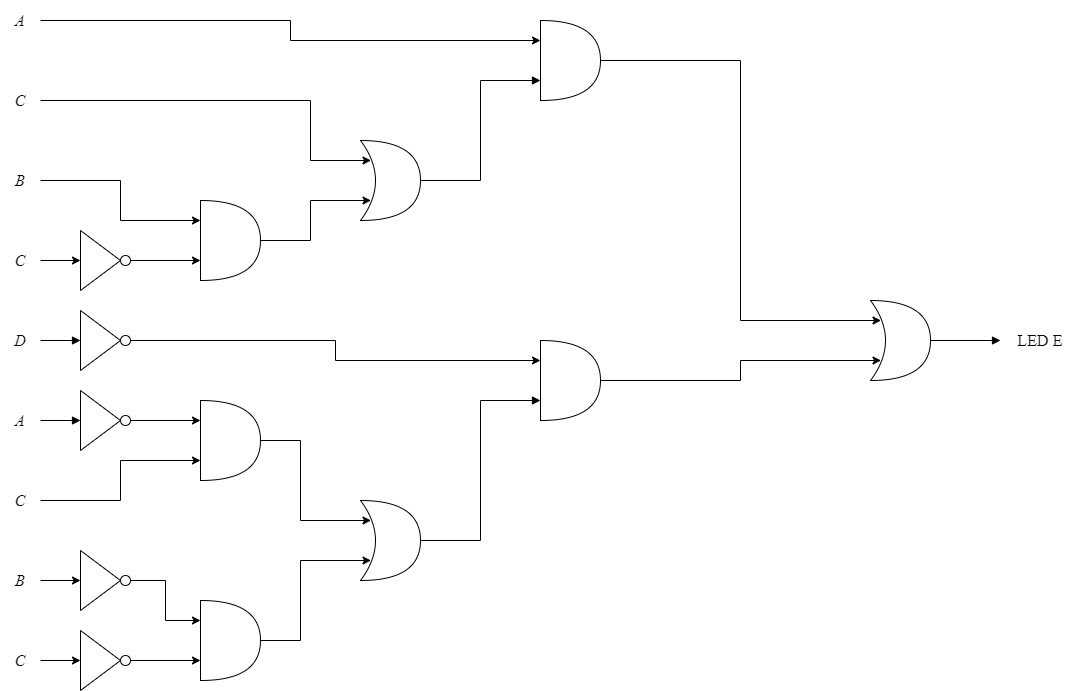

The diagram above was exported from draw.io. Its source (the exported page's mxGraphModel, read from the mxfile embedded in the PNG):
<mxGraphModel dx="1038" dy="539" grid="1" gridSize="10" guides="1" tooltips="1" connect="1" arrows="1" fold="1" page="1" pageScale="1" pageWidth="827" pageHeight="1169" math="0" shadow="0">
  <root>
    <mxCell id="0" />
    <mxCell id="1" parent="0" />
    <mxCell id="RLcjbddOnWpWzGFgw7CT-101" value="LED E" style="text;html=1;strokeColor=none;fillColor=none;align=center;verticalAlign=middle;whiteSpace=wrap;rounded=0;fontFamily=Times New Roman;fontSize=16;fontStyle=0" parent="1" vertex="1">
      <mxGeometry x="1040" y="520" width="80" height="40" as="geometry" />
    </mxCell>
    <mxCell id="RLcjbddOnWpWzGFgw7CT-109" style="edgeStyle=orthogonalEdgeStyle;rounded=0;orthogonalLoop=1;jettySize=auto;html=1;entryX=0;entryY=0.5;entryDx=0;entryDy=0;fontFamily=Times New Roman;fontSize=16;startArrow=none;startFill=0;endArrow=block;endFill=1;" parent="1" source="RLcjbddOnWpWzGFgw7CT-108" target="RLcjbddOnWpWzGFgw7CT-101" edge="1">
      <mxGeometry relative="1" as="geometry" />
    </mxCell>
    <mxCell id="RLcjbddOnWpWzGFgw7CT-108" value="" style="shape=xor;whiteSpace=wrap;html=1;fontFamily=Times New Roman;fontSize=16;" parent="1" vertex="1">
      <mxGeometry x="910" y="500" width="60" height="80" as="geometry" />
    </mxCell>
    <mxCell id="JhgaD8vMw4kEIRG64mk2-19" style="edgeStyle=orthogonalEdgeStyle;rounded=0;orthogonalLoop=1;jettySize=auto;html=1;entryX=0.175;entryY=0.75;entryDx=0;entryDy=0;entryPerimeter=0;" edge="1" parent="1" source="h4XPEg0mLnLGWHS1qToR-13" target="RLcjbddOnWpWzGFgw7CT-108">
      <mxGeometry relative="1" as="geometry">
        <Array as="points">
          <mxPoint x="780" y="580" />
          <mxPoint x="780" y="560" />
        </Array>
      </mxGeometry>
    </mxCell>
    <mxCell id="h4XPEg0mLnLGWHS1qToR-13" value="" style="shape=or;whiteSpace=wrap;html=1;" parent="1" vertex="1">
      <mxGeometry x="580" y="540" width="60" height="80" as="geometry" />
    </mxCell>
    <mxCell id="h4XPEg0mLnLGWHS1qToR-14" style="edgeStyle=orthogonalEdgeStyle;rounded=0;orthogonalLoop=1;jettySize=auto;html=1;entryX=0;entryY=0.5;entryDx=0;entryDy=0;fontFamily=Times New Roman;fontSize=16;startArrow=none;startFill=0;endArrow=block;endFill=1;" parent="1" source="h4XPEg0mLnLGWHS1qToR-15" target="h4XPEg0mLnLGWHS1qToR-17" edge="1">
      <mxGeometry relative="1" as="geometry" />
    </mxCell>
    <mxCell id="h4XPEg0mLnLGWHS1qToR-15" value="&lt;font face=&quot;Times New Roman&quot;&gt;&lt;span style=&quot;font-size: 16px;&quot;&gt;&lt;i&gt;D&lt;/i&gt;&lt;/span&gt;&lt;/font&gt;" style="text;html=1;strokeColor=none;fillColor=none;align=center;verticalAlign=middle;whiteSpace=wrap;rounded=0;" parent="1" vertex="1">
      <mxGeometry x="40" y="520" width="40" height="40" as="geometry" />
    </mxCell>
    <mxCell id="h4XPEg0mLnLGWHS1qToR-16" value="" style="group" parent="1" vertex="1" connectable="0">
      <mxGeometry x="120" y="510" width="50" height="60" as="geometry" />
    </mxCell>
    <mxCell id="h4XPEg0mLnLGWHS1qToR-17" value="" style="triangle;whiteSpace=wrap;html=1;fontFamily=Times New Roman;fontSize=16;" parent="h4XPEg0mLnLGWHS1qToR-16" vertex="1">
      <mxGeometry width="40" height="60" as="geometry" />
    </mxCell>
    <mxCell id="h4XPEg0mLnLGWHS1qToR-18" value="" style="ellipse;whiteSpace=wrap;html=1;fontFamily=Times New Roman;fontSize=16;" parent="h4XPEg0mLnLGWHS1qToR-16" vertex="1">
      <mxGeometry x="40" y="25" width="10" height="10" as="geometry" />
    </mxCell>
    <mxCell id="h4XPEg0mLnLGWHS1qToR-19" style="edgeStyle=orthogonalEdgeStyle;rounded=0;orthogonalLoop=1;jettySize=auto;html=1;entryX=0;entryY=0.5;entryDx=0;entryDy=0;fontFamily=Times New Roman;fontSize=16;startArrow=none;startFill=0;endArrow=block;endFill=1;" parent="1" source="h4XPEg0mLnLGWHS1qToR-20" target="h4XPEg0mLnLGWHS1qToR-22" edge="1">
      <mxGeometry relative="1" as="geometry" />
    </mxCell>
    <mxCell id="h4XPEg0mLnLGWHS1qToR-20" value="&lt;font face=&quot;Times New Roman&quot;&gt;&lt;span style=&quot;font-size: 16px;&quot;&gt;&lt;i&gt;A&lt;/i&gt;&lt;/span&gt;&lt;/font&gt;" style="text;html=1;strokeColor=none;fillColor=none;align=center;verticalAlign=middle;whiteSpace=wrap;rounded=0;" parent="1" vertex="1">
      <mxGeometry x="40" y="600" width="40" height="40" as="geometry" />
    </mxCell>
    <mxCell id="h4XPEg0mLnLGWHS1qToR-21" value="" style="group" parent="1" vertex="1" connectable="0">
      <mxGeometry x="120" y="590" width="50" height="60" as="geometry" />
    </mxCell>
    <mxCell id="h4XPEg0mLnLGWHS1qToR-22" value="" style="triangle;whiteSpace=wrap;html=1;fontFamily=Times New Roman;fontSize=16;" parent="h4XPEg0mLnLGWHS1qToR-21" vertex="1">
      <mxGeometry width="40" height="60" as="geometry" />
    </mxCell>
    <mxCell id="h4XPEg0mLnLGWHS1qToR-23" value="" style="ellipse;whiteSpace=wrap;html=1;fontFamily=Times New Roman;fontSize=16;" parent="h4XPEg0mLnLGWHS1qToR-21" vertex="1">
      <mxGeometry x="40" y="25" width="10" height="10" as="geometry" />
    </mxCell>
    <mxCell id="JhgaD8vMw4kEIRG64mk2-11" style="edgeStyle=orthogonalEdgeStyle;rounded=0;orthogonalLoop=1;jettySize=auto;html=1;entryX=0;entryY=0.75;entryDx=0;entryDy=0;entryPerimeter=0;" edge="1" parent="1" source="h4XPEg0mLnLGWHS1qToR-25" target="TNbdefAse8aDlxgLdXCw-27">
      <mxGeometry relative="1" as="geometry" />
    </mxCell>
    <mxCell id="h4XPEg0mLnLGWHS1qToR-25" value="&lt;font face=&quot;Times New Roman&quot;&gt;&lt;span style=&quot;font-size: 16px;&quot;&gt;&lt;i&gt;C&lt;/i&gt;&lt;/span&gt;&lt;/font&gt;" style="text;html=1;strokeColor=none;fillColor=none;align=center;verticalAlign=middle;whiteSpace=wrap;rounded=0;" parent="1" vertex="1">
      <mxGeometry x="40" y="680" width="40" height="40" as="geometry" />
    </mxCell>
    <mxCell id="JhgaD8vMw4kEIRG64mk2-15" style="edgeStyle=orthogonalEdgeStyle;rounded=0;orthogonalLoop=1;jettySize=auto;html=1;entryX=0;entryY=0.5;entryDx=0;entryDy=0;" edge="1" parent="1" source="h4XPEg0mLnLGWHS1qToR-30" target="JhgaD8vMw4kEIRG64mk2-9">
      <mxGeometry relative="1" as="geometry" />
    </mxCell>
    <mxCell id="h4XPEg0mLnLGWHS1qToR-30" value="&lt;font face=&quot;Times New Roman&quot;&gt;&lt;span style=&quot;font-size: 16px;&quot;&gt;&lt;i&gt;B&lt;/i&gt;&lt;/span&gt;&lt;/font&gt;" style="text;html=1;strokeColor=none;fillColor=none;align=center;verticalAlign=middle;whiteSpace=wrap;rounded=0;" parent="1" vertex="1">
      <mxGeometry x="40" y="760" width="40" height="40" as="geometry" />
    </mxCell>
    <mxCell id="JhgaD8vMw4kEIRG64mk2-16" style="edgeStyle=orthogonalEdgeStyle;rounded=0;orthogonalLoop=1;jettySize=auto;html=1;entryX=0;entryY=0.5;entryDx=0;entryDy=0;" edge="1" parent="1" source="h4XPEg0mLnLGWHS1qToR-32" target="JhgaD8vMw4kEIRG64mk2-13">
      <mxGeometry relative="1" as="geometry" />
    </mxCell>
    <mxCell id="h4XPEg0mLnLGWHS1qToR-32" value="&lt;font face=&quot;Times New Roman&quot;&gt;&lt;span style=&quot;font-size: 16px;&quot;&gt;&lt;i&gt;C&lt;/i&gt;&lt;/span&gt;&lt;/font&gt;" style="text;html=1;strokeColor=none;fillColor=none;align=center;verticalAlign=middle;whiteSpace=wrap;rounded=0;" parent="1" vertex="1">
      <mxGeometry x="40" y="840" width="40" height="40" as="geometry" />
    </mxCell>
    <mxCell id="h4XPEg0mLnLGWHS1qToR-37" style="edgeStyle=orthogonalEdgeStyle;rounded=0;orthogonalLoop=1;jettySize=auto;html=1;fontFamily=Times New Roman;fontSize=16;startArrow=none;startFill=0;endArrow=block;endFill=1;entryX=0;entryY=0.75;entryDx=0;entryDy=0;entryPerimeter=0;" parent="1" source="h4XPEg0mLnLGWHS1qToR-38" target="h4XPEg0mLnLGWHS1qToR-13" edge="1">
      <mxGeometry relative="1" as="geometry">
        <mxPoint x="519.9999999999998" y="590.0000000000001" as="targetPoint" />
      </mxGeometry>
    </mxCell>
    <mxCell id="h4XPEg0mLnLGWHS1qToR-38" value="" style="shape=xor;whiteSpace=wrap;html=1;fontFamily=Times New Roman;fontSize=16;" parent="1" vertex="1">
      <mxGeometry x="400" y="700" width="60" height="80" as="geometry" />
    </mxCell>
    <mxCell id="h4XPEg0mLnLGWHS1qToR-39" style="edgeStyle=orthogonalEdgeStyle;rounded=0;orthogonalLoop=1;jettySize=auto;html=1;entryX=0.175;entryY=0.75;entryDx=0;entryDy=0;entryPerimeter=0;" parent="1" source="h4XPEg0mLnLGWHS1qToR-40" target="h4XPEg0mLnLGWHS1qToR-38" edge="1">
      <mxGeometry relative="1" as="geometry">
        <Array as="points">
          <mxPoint x="340" y="840" />
          <mxPoint x="340" y="760" />
        </Array>
      </mxGeometry>
    </mxCell>
    <mxCell id="h4XPEg0mLnLGWHS1qToR-40" value="" style="shape=or;whiteSpace=wrap;html=1;" parent="1" vertex="1">
      <mxGeometry x="240" y="800" width="60" height="80" as="geometry" />
    </mxCell>
    <mxCell id="h4XPEg0mLnLGWHS1qToR-41" style="edgeStyle=orthogonalEdgeStyle;rounded=0;orthogonalLoop=1;jettySize=auto;html=1;entryX=0;entryY=0.25;entryDx=0;entryDy=0;entryPerimeter=0;" parent="1" source="h4XPEg0mLnLGWHS1qToR-18" target="h4XPEg0mLnLGWHS1qToR-13" edge="1">
      <mxGeometry relative="1" as="geometry" />
    </mxCell>
    <mxCell id="JhgaD8vMw4kEIRG64mk2-20" style="edgeStyle=orthogonalEdgeStyle;rounded=0;orthogonalLoop=1;jettySize=auto;html=1;entryX=0.175;entryY=0.25;entryDx=0;entryDy=0;entryPerimeter=0;" edge="1" parent="1" source="TNbdefAse8aDlxgLdXCw-1" target="RLcjbddOnWpWzGFgw7CT-108">
      <mxGeometry relative="1" as="geometry">
        <Array as="points">
          <mxPoint x="780" y="260" />
          <mxPoint x="780" y="520" />
        </Array>
      </mxGeometry>
    </mxCell>
    <mxCell id="TNbdefAse8aDlxgLdXCw-1" value="" style="shape=or;whiteSpace=wrap;html=1;" parent="1" vertex="1">
      <mxGeometry x="580" y="220" width="60" height="80" as="geometry" />
    </mxCell>
    <mxCell id="TNbdefAse8aDlxgLdXCw-38" style="edgeStyle=orthogonalEdgeStyle;rounded=0;orthogonalLoop=1;jettySize=auto;html=1;entryX=0;entryY=0.25;entryDx=0;entryDy=0;entryPerimeter=0;" parent="1" source="TNbdefAse8aDlxgLdXCw-3" target="TNbdefAse8aDlxgLdXCw-1" edge="1">
      <mxGeometry relative="1" as="geometry" />
    </mxCell>
    <mxCell id="TNbdefAse8aDlxgLdXCw-3" value="&lt;font face=&quot;Times New Roman&quot;&gt;&lt;span style=&quot;font-size: 16px;&quot;&gt;&lt;i&gt;A&lt;/i&gt;&lt;/span&gt;&lt;/font&gt;" style="text;html=1;strokeColor=none;fillColor=none;align=center;verticalAlign=middle;whiteSpace=wrap;rounded=0;" parent="1" vertex="1">
      <mxGeometry x="40" y="200" width="40" height="40" as="geometry" />
    </mxCell>
    <mxCell id="JhgaD8vMw4kEIRG64mk2-6" style="edgeStyle=orthogonalEdgeStyle;rounded=0;orthogonalLoop=1;jettySize=auto;html=1;entryX=0.175;entryY=0.25;entryDx=0;entryDy=0;entryPerimeter=0;" edge="1" parent="1" source="TNbdefAse8aDlxgLdXCw-8" target="TNbdefAse8aDlxgLdXCw-19">
      <mxGeometry relative="1" as="geometry">
        <Array as="points">
          <mxPoint x="350" y="300" />
          <mxPoint x="350" y="360" />
        </Array>
      </mxGeometry>
    </mxCell>
    <mxCell id="TNbdefAse8aDlxgLdXCw-8" value="&lt;font face=&quot;Times New Roman&quot;&gt;&lt;span style=&quot;font-size: 16px;&quot;&gt;&lt;i&gt;C&lt;/i&gt;&lt;/span&gt;&lt;/font&gt;" style="text;html=1;strokeColor=none;fillColor=none;align=center;verticalAlign=middle;whiteSpace=wrap;rounded=0;" parent="1" vertex="1">
      <mxGeometry x="40" y="280" width="40" height="40" as="geometry" />
    </mxCell>
    <mxCell id="JhgaD8vMw4kEIRG64mk2-5" style="edgeStyle=orthogonalEdgeStyle;rounded=0;orthogonalLoop=1;jettySize=auto;html=1;entryX=0;entryY=0.25;entryDx=0;entryDy=0;entryPerimeter=0;" edge="1" parent="1" source="TNbdefAse8aDlxgLdXCw-15" target="TNbdefAse8aDlxgLdXCw-21">
      <mxGeometry relative="1" as="geometry" />
    </mxCell>
    <mxCell id="TNbdefAse8aDlxgLdXCw-15" value="&lt;font face=&quot;Times New Roman&quot;&gt;&lt;span style=&quot;font-size: 16px;&quot;&gt;&lt;i&gt;B&lt;/i&gt;&lt;/span&gt;&lt;/font&gt;" style="text;html=1;strokeColor=none;fillColor=none;align=center;verticalAlign=middle;whiteSpace=wrap;rounded=0;" parent="1" vertex="1">
      <mxGeometry x="40" y="360" width="40" height="40" as="geometry" />
    </mxCell>
    <mxCell id="JhgaD8vMw4kEIRG64mk2-4" style="edgeStyle=orthogonalEdgeStyle;rounded=0;orthogonalLoop=1;jettySize=auto;html=1;entryX=0;entryY=0.5;entryDx=0;entryDy=0;" edge="1" parent="1" source="TNbdefAse8aDlxgLdXCw-17" target="TNbdefAse8aDlxgLdXCw-52">
      <mxGeometry relative="1" as="geometry" />
    </mxCell>
    <mxCell id="TNbdefAse8aDlxgLdXCw-17" value="&lt;font face=&quot;Times New Roman&quot;&gt;&lt;span style=&quot;font-size: 16px;&quot;&gt;&lt;i&gt;C&lt;/i&gt;&lt;/span&gt;&lt;/font&gt;" style="text;html=1;strokeColor=none;fillColor=none;align=center;verticalAlign=middle;whiteSpace=wrap;rounded=0;" parent="1" vertex="1">
      <mxGeometry x="40" y="440" width="40" height="40" as="geometry" />
    </mxCell>
    <mxCell id="TNbdefAse8aDlxgLdXCw-18" style="edgeStyle=orthogonalEdgeStyle;rounded=0;orthogonalLoop=1;jettySize=auto;html=1;fontFamily=Times New Roman;fontSize=16;startArrow=none;startFill=0;endArrow=block;endFill=1;entryX=0;entryY=0.75;entryDx=0;entryDy=0;entryPerimeter=0;" parent="1" source="TNbdefAse8aDlxgLdXCw-19" target="TNbdefAse8aDlxgLdXCw-1" edge="1">
      <mxGeometry relative="1" as="geometry">
        <mxPoint x="519.9999999999998" y="270.0000000000001" as="targetPoint" />
      </mxGeometry>
    </mxCell>
    <mxCell id="TNbdefAse8aDlxgLdXCw-19" value="" style="shape=xor;whiteSpace=wrap;html=1;fontFamily=Times New Roman;fontSize=16;" parent="1" vertex="1">
      <mxGeometry x="400" y="340" width="60" height="80" as="geometry" />
    </mxCell>
    <mxCell id="JhgaD8vMw4kEIRG64mk2-7" style="edgeStyle=orthogonalEdgeStyle;rounded=0;orthogonalLoop=1;jettySize=auto;html=1;entryX=0.175;entryY=0.75;entryDx=0;entryDy=0;entryPerimeter=0;" edge="1" parent="1" source="TNbdefAse8aDlxgLdXCw-21" target="TNbdefAse8aDlxgLdXCw-19">
      <mxGeometry relative="1" as="geometry" />
    </mxCell>
    <mxCell id="TNbdefAse8aDlxgLdXCw-21" value="" style="shape=or;whiteSpace=wrap;html=1;" parent="1" vertex="1">
      <mxGeometry x="240" y="400" width="60" height="80" as="geometry" />
    </mxCell>
    <mxCell id="TNbdefAse8aDlxgLdXCw-61" style="edgeStyle=orthogonalEdgeStyle;rounded=0;orthogonalLoop=1;jettySize=auto;html=1;entryX=0.175;entryY=0.25;entryDx=0;entryDy=0;entryPerimeter=0;" parent="1" source="TNbdefAse8aDlxgLdXCw-27" target="h4XPEg0mLnLGWHS1qToR-38" edge="1">
      <mxGeometry relative="1" as="geometry">
        <Array as="points">
          <mxPoint x="340" y="640" />
          <mxPoint x="340" y="720" />
        </Array>
      </mxGeometry>
    </mxCell>
    <mxCell id="TNbdefAse8aDlxgLdXCw-27" value="" style="shape=or;whiteSpace=wrap;html=1;" parent="1" vertex="1">
      <mxGeometry x="240" y="600" width="60" height="80" as="geometry" />
    </mxCell>
    <mxCell id="TNbdefAse8aDlxgLdXCw-30" style="edgeStyle=orthogonalEdgeStyle;rounded=0;orthogonalLoop=1;jettySize=auto;html=1;entryX=0;entryY=0.25;entryDx=0;entryDy=0;entryPerimeter=0;" parent="1" source="h4XPEg0mLnLGWHS1qToR-23" target="TNbdefAse8aDlxgLdXCw-27" edge="1">
      <mxGeometry relative="1" as="geometry" />
    </mxCell>
    <mxCell id="TNbdefAse8aDlxgLdXCw-51" value="" style="group" parent="1" vertex="1" connectable="0">
      <mxGeometry x="120" y="430" width="50" height="60" as="geometry" />
    </mxCell>
    <mxCell id="TNbdefAse8aDlxgLdXCw-52" value="" style="triangle;whiteSpace=wrap;html=1;fontFamily=Times New Roman;fontSize=16;" parent="TNbdefAse8aDlxgLdXCw-51" vertex="1">
      <mxGeometry width="40" height="60" as="geometry" />
    </mxCell>
    <mxCell id="TNbdefAse8aDlxgLdXCw-53" value="" style="ellipse;whiteSpace=wrap;html=1;fontFamily=Times New Roman;fontSize=16;" parent="TNbdefAse8aDlxgLdXCw-51" vertex="1">
      <mxGeometry x="40" y="25" width="10" height="10" as="geometry" />
    </mxCell>
    <mxCell id="JhgaD8vMw4kEIRG64mk2-3" style="edgeStyle=orthogonalEdgeStyle;rounded=0;orthogonalLoop=1;jettySize=auto;html=1;entryX=0;entryY=0.75;entryDx=0;entryDy=0;entryPerimeter=0;" edge="1" parent="1" source="TNbdefAse8aDlxgLdXCw-53" target="TNbdefAse8aDlxgLdXCw-21">
      <mxGeometry relative="1" as="geometry" />
    </mxCell>
    <mxCell id="JhgaD8vMw4kEIRG64mk2-8" value="" style="group" vertex="1" connectable="0" parent="1">
      <mxGeometry x="120" y="750" width="50" height="60" as="geometry" />
    </mxCell>
    <mxCell id="JhgaD8vMw4kEIRG64mk2-9" value="" style="triangle;whiteSpace=wrap;html=1;fontFamily=Times New Roman;fontSize=16;" vertex="1" parent="JhgaD8vMw4kEIRG64mk2-8">
      <mxGeometry width="40" height="60" as="geometry" />
    </mxCell>
    <mxCell id="JhgaD8vMw4kEIRG64mk2-10" value="" style="ellipse;whiteSpace=wrap;html=1;fontFamily=Times New Roman;fontSize=16;" vertex="1" parent="JhgaD8vMw4kEIRG64mk2-8">
      <mxGeometry x="40" y="25" width="10" height="10" as="geometry" />
    </mxCell>
    <mxCell id="JhgaD8vMw4kEIRG64mk2-12" value="" style="group" vertex="1" connectable="0" parent="1">
      <mxGeometry x="120" y="830" width="50" height="60" as="geometry" />
    </mxCell>
    <mxCell id="JhgaD8vMw4kEIRG64mk2-13" value="" style="triangle;whiteSpace=wrap;html=1;fontFamily=Times New Roman;fontSize=16;" vertex="1" parent="JhgaD8vMw4kEIRG64mk2-12">
      <mxGeometry width="40" height="60" as="geometry" />
    </mxCell>
    <mxCell id="JhgaD8vMw4kEIRG64mk2-14" value="" style="ellipse;whiteSpace=wrap;html=1;fontFamily=Times New Roman;fontSize=16;" vertex="1" parent="JhgaD8vMw4kEIRG64mk2-12">
      <mxGeometry x="40" y="25" width="10" height="10" as="geometry" />
    </mxCell>
    <mxCell id="JhgaD8vMw4kEIRG64mk2-17" style="edgeStyle=orthogonalEdgeStyle;rounded=0;orthogonalLoop=1;jettySize=auto;html=1;entryX=0;entryY=0.25;entryDx=0;entryDy=0;entryPerimeter=0;" edge="1" parent="1" source="JhgaD8vMw4kEIRG64mk2-10" target="h4XPEg0mLnLGWHS1qToR-40">
      <mxGeometry relative="1" as="geometry" />
    </mxCell>
    <mxCell id="JhgaD8vMw4kEIRG64mk2-18" style="edgeStyle=orthogonalEdgeStyle;rounded=0;orthogonalLoop=1;jettySize=auto;html=1;entryX=0;entryY=0.75;entryDx=0;entryDy=0;entryPerimeter=0;" edge="1" parent="1" source="JhgaD8vMw4kEIRG64mk2-14" target="h4XPEg0mLnLGWHS1qToR-40">
      <mxGeometry relative="1" as="geometry" />
    </mxCell>
  </root>
</mxGraphModel>